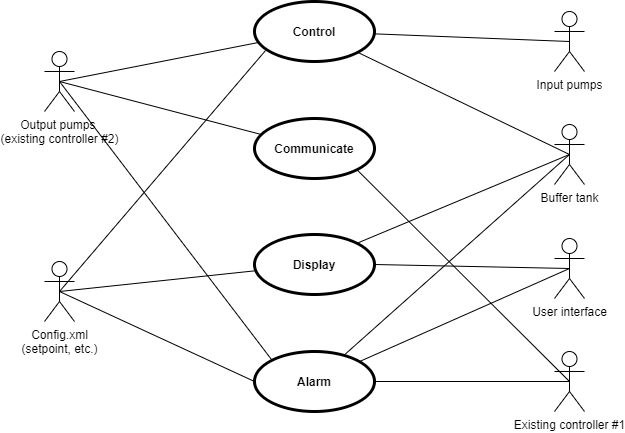

The diagram above was exported from draw.io. Its source (the exported page's mxGraphModel, read from the mxfile embedded in the PNG):
<mxGraphModel dx="1074" dy="812" grid="1" gridSize="10" guides="1" tooltips="1" connect="1" arrows="0" fold="1" page="1" pageScale="1" pageWidth="850" pageHeight="1100" math="0" shadow="0">
  <root>
    <mxCell id="0" />
    <mxCell id="1" parent="0" />
    <mxCell id="5" value="Control" style="shape=ellipse;html=1;strokeWidth=3;fontStyle=1;whiteSpace=wrap;align=center;perimeter=ellipsePerimeter;" vertex="1" parent="1">
      <mxGeometry x="360" y="140" width="120" height="60" as="geometry" />
    </mxCell>
    <mxCell id="7" value="Display" style="shape=ellipse;html=1;strokeWidth=3;fontStyle=1;whiteSpace=wrap;align=center;perimeter=ellipsePerimeter;" vertex="1" parent="1">
      <mxGeometry x="360" y="373" width="120" height="60" as="geometry" />
    </mxCell>
    <mxCell id="19" value="Communicate" style="shape=ellipse;html=1;strokeWidth=3;fontStyle=1;whiteSpace=wrap;align=center;perimeter=ellipsePerimeter;" vertex="1" parent="1">
      <mxGeometry x="360" y="257" width="120" height="60" as="geometry" />
    </mxCell>
    <mxCell id="20" value="Alarm" style="shape=ellipse;html=1;strokeWidth=3;fontStyle=1;whiteSpace=wrap;align=center;perimeter=ellipsePerimeter;" vertex="1" parent="1">
      <mxGeometry x="360" y="490" width="120" height="60" as="geometry" />
    </mxCell>
    <mxCell id="41" style="edgeStyle=none;html=1;exitX=0.5;exitY=0.5;exitDx=0;exitDy=0;exitPerimeter=0;endArrow=none;endFill=0;" edge="1" parent="1" source="24" target="5">
      <mxGeometry relative="1" as="geometry" />
    </mxCell>
    <mxCell id="24" value="Input pumps" style="shape=umlActor;html=1;verticalLabelPosition=bottom;verticalAlign=top;align=center;" vertex="1" parent="1">
      <mxGeometry x="660" y="150" width="30" height="60" as="geometry" />
    </mxCell>
    <mxCell id="42" style="edgeStyle=none;html=1;exitX=0.5;exitY=0.5;exitDx=0;exitDy=0;exitPerimeter=0;endArrow=none;endFill=0;" edge="1" parent="1" source="35" target="5">
      <mxGeometry relative="1" as="geometry" />
    </mxCell>
    <mxCell id="46" style="edgeStyle=none;html=1;exitX=0.5;exitY=0.5;exitDx=0;exitDy=0;exitPerimeter=0;endArrow=none;endFill=0;" edge="1" parent="1" source="35" target="20">
      <mxGeometry relative="1" as="geometry" />
    </mxCell>
    <mxCell id="54" style="edgeStyle=none;html=1;exitX=0.5;exitY=0.5;exitDx=0;exitDy=0;exitPerimeter=0;entryX=1;entryY=0;entryDx=0;entryDy=0;endArrow=none;endFill=0;" edge="1" parent="1" source="35" target="7">
      <mxGeometry relative="1" as="geometry" />
    </mxCell>
    <mxCell id="35" value="Buffer tank" style="shape=umlActor;html=1;verticalLabelPosition=bottom;verticalAlign=top;align=center;" vertex="1" parent="1">
      <mxGeometry x="660" y="263" width="30" height="60" as="geometry" />
    </mxCell>
    <mxCell id="55" style="edgeStyle=none;html=1;exitX=0.5;exitY=0.5;exitDx=0;exitDy=0;exitPerimeter=0;entryX=1;entryY=0.5;entryDx=0;entryDy=0;endArrow=none;endFill=0;" edge="1" parent="1" source="37" target="7">
      <mxGeometry relative="1" as="geometry" />
    </mxCell>
    <mxCell id="56" style="edgeStyle=none;html=1;exitX=0.5;exitY=0.5;exitDx=0;exitDy=0;exitPerimeter=0;endArrow=none;endFill=0;" edge="1" parent="1" source="37" target="20">
      <mxGeometry relative="1" as="geometry" />
    </mxCell>
    <mxCell id="37" value="User interface" style="shape=umlActor;html=1;verticalLabelPosition=bottom;verticalAlign=top;align=center;" vertex="1" parent="1">
      <mxGeometry x="660" y="377" width="30" height="60" as="geometry" />
    </mxCell>
    <mxCell id="51" style="edgeStyle=none;html=1;exitX=0.5;exitY=0.5;exitDx=0;exitDy=0;exitPerimeter=0;entryX=0;entryY=0.5;entryDx=0;entryDy=0;endArrow=none;endFill=0;" edge="1" parent="1" source="38" target="20">
      <mxGeometry relative="1" as="geometry" />
    </mxCell>
    <mxCell id="52" style="edgeStyle=none;html=1;exitX=0.5;exitY=0.5;exitDx=0;exitDy=0;exitPerimeter=0;entryX=0.092;entryY=0.817;entryDx=0;entryDy=0;entryPerimeter=0;endArrow=none;endFill=0;" edge="1" parent="1" source="38" target="5">
      <mxGeometry relative="1" as="geometry" />
    </mxCell>
    <mxCell id="57" style="edgeStyle=none;html=1;exitX=0.5;exitY=0.5;exitDx=0;exitDy=0;exitPerimeter=0;endArrow=none;endFill=0;" edge="1" parent="1" source="38" target="7">
      <mxGeometry relative="1" as="geometry" />
    </mxCell>
    <mxCell id="38" value="Config.xml&lt;br&gt;(setpoint, etc.)" style="shape=umlActor;html=1;verticalLabelPosition=bottom;verticalAlign=top;align=center;" vertex="1" parent="1">
      <mxGeometry x="150" y="400" width="30" height="60" as="geometry" />
    </mxCell>
    <mxCell id="43" style="edgeStyle=none;html=1;exitX=0.5;exitY=0.5;exitDx=0;exitDy=0;exitPerimeter=0;endArrow=none;endFill=0;" edge="1" parent="1" source="40" target="5">
      <mxGeometry relative="1" as="geometry" />
    </mxCell>
    <mxCell id="45" style="edgeStyle=none;html=1;exitX=0.5;exitY=0.5;exitDx=0;exitDy=0;exitPerimeter=0;endArrow=none;endFill=0;" edge="1" parent="1" source="40" target="19">
      <mxGeometry relative="1" as="geometry" />
    </mxCell>
    <mxCell id="47" style="edgeStyle=none;html=1;exitX=0.5;exitY=0.5;exitDx=0;exitDy=0;exitPerimeter=0;entryX=0;entryY=0;entryDx=0;entryDy=0;endArrow=none;endFill=0;" edge="1" parent="1" source="40" target="20">
      <mxGeometry relative="1" as="geometry" />
    </mxCell>
    <mxCell id="40" value="Output pumps &lt;br&gt;(existing controller #2)" style="shape=umlActor;html=1;verticalLabelPosition=bottom;verticalAlign=top;align=center;" vertex="1" parent="1">
      <mxGeometry x="150" y="190" width="30" height="60" as="geometry" />
    </mxCell>
    <mxCell id="50" style="edgeStyle=none;html=1;exitX=0.5;exitY=0.5;exitDx=0;exitDy=0;exitPerimeter=0;endArrow=none;endFill=0;" edge="1" parent="1" source="48" target="20">
      <mxGeometry relative="1" as="geometry">
        <mxPoint x="360" y="520" as="targetPoint" />
      </mxGeometry>
    </mxCell>
    <mxCell id="53" style="edgeStyle=none;html=1;exitX=0.5;exitY=0.5;exitDx=0;exitDy=0;exitPerimeter=0;entryX=1;entryY=1;entryDx=0;entryDy=0;endArrow=none;endFill=0;" edge="1" parent="1" source="48" target="19">
      <mxGeometry relative="1" as="geometry" />
    </mxCell>
    <mxCell id="48" value="Existing controller #1" style="shape=umlActor;html=1;verticalLabelPosition=bottom;verticalAlign=top;align=center;" vertex="1" parent="1">
      <mxGeometry x="660" y="490" width="30" height="60" as="geometry" />
    </mxCell>
  </root>
</mxGraphModel>